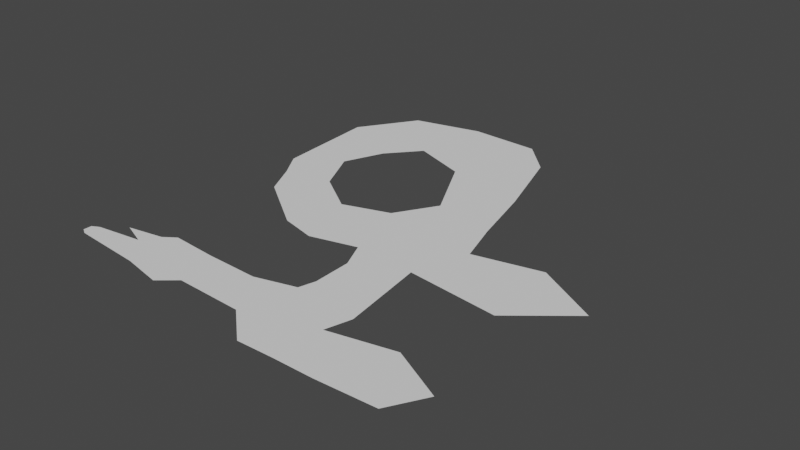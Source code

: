 # Source: piso.blend  (saved by Blender 2.83.19; exported with 4.5.12 LTS)
import bpy
from mathutils import Matrix  # noqa: F401  (used for matrix-valued properties, if any)

bpy.ops.wm.read_factory_settings(use_empty=True)
scene = bpy.context.scene
scene.name = 'Scene'

# ---- collections
col_collection = bpy.data.collections.new('Collection'); scene.collection.children.link(col_collection)

# ---- world
world_world = bpy.data.worlds.new('World'); scene.world = world_world
world_world.use_nodes = True; world_world.node_tree.nodes.clear()
_N = world_world.node_tree.nodes; _L = world_world.node_tree.links
n0 = _N.new('ShaderNodeOutputWorld'); n0.name = 'World Output'; n0.location = (300, 300)
n1 = _N.new('ShaderNodeBackground'); n1.name = 'Background'; n1.location = (10, 300)
n1.inputs[0].default_value = (0.05088, 0.05088, 0.05088, 1.0)
_L.new(n1.outputs[0], n0.inputs[0])
n0.is_active_output = True
world_world.color = (0.05088, 0.05088, 0.05088)
world_world.use_sun_shadow = False
world_world.sun_shadow_jitter_overblur = 0.0

# ---- meshes
me_plane = bpy.data.meshes.new('Plane')
me_plane.from_pydata([(-0.552, -0.5766, 0.0), (-0.3397, -0.5955, 0.0), (-0.2168, -0.6212, 0.0), (-0.1637, -0.5765, 0.0), (0.04308, -0.5849, 0.0), (0.1437, -0.6743, 0.0), (0.2526, -0.6715, 0.0), (0.3756, -0.6715, 0.0), (0.5544, -0.6631, 0.0), (0.6159, -0.5569, 0.0), (0.4566, -0.4759, 0.0), (0.261, -0.5178, 0.0), (0.2834, -0.4396, 0.0), (0.261, -0.2803, 0.0), (0.2471, -0.1825, 0.0), (0.5265, -0.216, 0.0), (0.6969, -0.07634, 0.0), (0.5069, 0.03263, 0.0), (0.3029, -0.01207, 0.0), (0.2638, 0.1193, 0.0), (0.2163, 0.3176, 0.0), (0.1409, 0.5635, 0.0), (0.04308, 0.6641, 0.0), (-0.1721, 0.6725, 0.0), (-0.3816, 0.6222, 0.0), (-0.4962, 0.449, 0.0), (-0.4766, 0.1332, 0.0), (-0.4263, 0.05219, 0.0), (-0.376, -0.04839, 0.0), (-0.1944, -0.1769, 0.0), (-0.08545, -0.2049, 0.0), (0.05705, -0.1685, 0.0), (0.09337, -0.2496, 0.0), (0.09617, -0.3669, 0.0), (0.0822, -0.4172, 0.0), (-0.04074, -0.4507, 0.0), (-0.2028, -0.4452, 0.0), (-0.3453, -0.434, 0.0), (-0.3816, -0.4596, 0.0), (-0.4906, -0.4791, 0.0), (-0.4152, -0.5094, 0.0), (-0.5515, -0.5279, 0.0), (0.06285, -0.1815, 0.0), (-0.00514, 0.03849, 0.0), (0.07068, 0.1631, 0.0), (-0.03763, 0.3743, 0.0), (-0.2082, 0.4366, 0.0), (-0.2922, 0.3391, 0.0), (-0.3436, 0.2172, 0.0), (-0.2786, 0.08182, 0.0), (-0.1487, -0.00754, 0.0), (-0.2106, 0.4338, 0.0), (-0.5605, -0.5753, 0.0), (-0.56, -0.5308, 0.0), (-0.5688, -0.5696, 0.0), (-0.5684, -0.5357, 0.0), (-0.5771, -0.5654, 0.0), (-0.5768, -0.54, 0.0)], [], [(0, 1, 2, 3, 36, 37, 38, 39, 40, 41), (36, 3, 4, 5, 6, 7, 8, 9, 10, 11, 34, 35), (34, 11, 12, 13, 14, 15, 16, 17, 18, 42, 32, 33), (42, 18, 19, 44, 43, 50, 49, 28, 29, 30, 31), (28, 49, 48, 26, 27), (26, 48, 47, 51, 24, 25), (24, 51, 46, 45, 44, 19, 20, 21, 22, 23), (0, 41, 53, 52), (52, 53, 55, 54), (54, 55, 57, 56)])
_uv = me_plane.uv_layers.new(name='UVMap')
_uv.uv.foreach_set('vector', [0.5831, 7.635e-05, 0.5831, 0.5543, 0.561, 0.8732, 0.4326, 0.9999, 0.1021, 0.8674, 0.1071, 0.4959, 7.635e-05, 0.3912, 0.07667, 0.1139, 0.319, 0.3331, 0.4087, 0.07153, 0.2091, 0.9999, 0.0594, 0.9286, 0.08812, 0.6797, 5.439e-05, 0.5427, 0.02382, 0.4129, 0.04685, 0.2659, 0.09039, 0.05366, 0.2289, 5.439e-05, 0.2959, 0.2057, 0.2091, 0.4317, 0.2959, 0.6644, 0.2328, 0.8051, 0.266, 7.478e-05, 0.5594, 0.08022, 0.5015, 0.186, 0.312, 0.3308, 0.1955, 0.4194, 0.5251, 0.675, 0.5594, 0.9999, 0.2455, 0.917, 0.07688, 0.6574, 7.478e-05, 0.2286, 0.1032, 0.1886, 0.2284, 0.06768, 7.06e-05, 0.4066, 0.1653, 7.06e-05, 0.3695, 0.01255, 0.4986, 0.2786, 0.343, 0.4311, 0.3246, 0.6554, 0.4986, 0.8142, 0.3421, 0.9999, 0.09374, 0.7792, 0.01623, 0.6302, 0.02087, 0.4106, 0.7248, 0.9999, 0.04045, 0.692, 8.512e-05, 8.512e-05, 0.7248, 0.04181, 0.7029, 0.4814, 0.39, 7.339e-05, 0.5388, 0.3027, 0.496, 0.5831, 0.5388, 0.8476, 0.01499, 0.9999, 7.339e-05, 0.5549, 0.01182, 0.9999, 6.507e-05, 0.6863, 0.005551, 0.6866, 0.1029, 0.4849, 0.01706, 0.2049, 0.1502, 6.507e-05, 0.2788, 0.2164, 0.4235, 0.4987, 0.4235, 0.6718, 0.2404, 0.8642, 0.5831, 7.635e-05, 0.4087, 0.07153, 0.4087, 0.07153, 0.5831, 7.635e-05, 0.5831, 7.635e-05, 0.4087, 0.07153, 0.4087, 0.07153, 0.5831, 7.635e-05, 0.5831, 7.635e-05, 0.4087, 0.07153, 0.4087, 0.07153, 0.5831, 7.635e-05])
me_plane.use_remesh_fix_poles = True
me_plane.use_remesh_preserve_attributes = False
me_plane.use_mirror_vertex_groups = False
me_plane.update()

# ---- objects
ob_plane = bpy.data.objects.new('Plane', me_plane)
ob_empty = bpy.data.objects.new('Empty', None)

# ---- transforms, parenting, visibility, modifiers, constraints
ob_plane.location = (-8.008, 0.0, 0.0)
ob_plane.scale = (37.34, 37.34, 37.34)
ob_plane.lineart.crease_threshold = 0.0
ob_empty.location = (-5.072, -3.3, 0.0)
ob_empty.scale = (19.33, 19.33, 19.33)
ob_empty.empty_display_type = 'IMAGE'
ob_empty.empty_display_size = 4.187
ob_empty.empty_image_offset = (-0.5971, -0.5)
ob_empty.lineart.crease_threshold = 0.0

# ---- collection membership
col_collection.objects.link(ob_plane)
col_collection.objects.link(ob_empty)

# ---- scene / render settings (as saved in the file)
scene.frame_start = 1; scene.frame_end = 250; scene.frame_set(1)
scene.render.engine = 'BLENDER_EEVEE_NEXT'
scene.cycles.use_denoising = False
scene.cycles.samples = 128
scene.cycles.sampling_pattern = 'TABULATED_SOBOL'
scene.cycles.use_adaptive_sampling = False
scene.cycles.use_light_tree = False
scene.view_settings.view_transform = 'Filmic'
bpy.context.view_layer.update()

# ---- added for rendering (the .blend has no active camera and no usable light): camera, sun
cam_auto = bpy.data.cameras.new('AutoCamera')
cam_auto.lens = 50.0
cam_auto.sensor_width = 36.0
cam_auto.clip_end = 1124.06
ob_auto_camera = bpy.data.objects.new('AutoCamera', cam_auto)
scene.collection.objects.link(ob_auto_camera)
ob_auto_camera.location = (58.2775, -76.8926, 51.2394)
ob_auto_camera.rotation_euler = (1.09748, -7.21219e-08, 0.694738)
scene.camera = ob_auto_camera
light_auto_sun = bpy.data.lights.new('AutoSun', 'SUN')
light_auto_sun.energy = 3.0
light_auto_sun.angle = 0.0523599
ob_auto_sun = bpy.data.objects.new('AutoSun', light_auto_sun)
scene.collection.objects.link(ob_auto_sun)
ob_auto_sun.rotation_euler = (0.872665, 0.174533, 0.523599)
bpy.context.view_layer.update()

